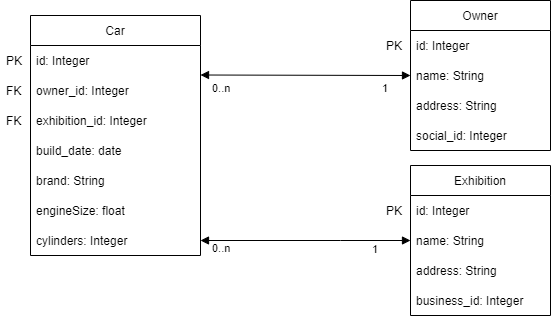

The diagram above was exported from draw.io. Its source (the exported page's mxGraphModel, read from the mxfile embedded in the PNG):
<mxGraphModel dx="1681" dy="609" grid="1" gridSize="10" guides="1" tooltips="1" connect="1" arrows="1" fold="1" page="1" pageScale="1" pageWidth="827" pageHeight="1169" math="0" shadow="0">
  <root>
    <mxCell id="0" />
    <mxCell id="1" parent="0" />
    <mxCell id="YnvJUn0wfejtz08YWsSa-1" value="Car" style="swimlane;fontStyle=0;childLayout=stackLayout;horizontal=1;startSize=30;horizontalStack=0;resizeParent=1;resizeParentMax=0;resizeLast=0;collapsible=1;marginBottom=0;" parent="1" vertex="1">
      <mxGeometry x="210" y="280" width="170" height="240" as="geometry" />
    </mxCell>
    <mxCell id="YnvJUn0wfejtz08YWsSa-2" value="id: Integer" style="text;strokeColor=none;fillColor=none;align=left;verticalAlign=middle;spacingLeft=4;spacingRight=4;overflow=hidden;points=[[0,0.5],[1,0.5]];portConstraint=eastwest;rotatable=0;" parent="YnvJUn0wfejtz08YWsSa-1" vertex="1">
      <mxGeometry y="30" width="170" height="30" as="geometry" />
    </mxCell>
    <mxCell id="ofXVHGf6CI4dhXWAv0v6-2" value="owner_id: Integer" style="text;strokeColor=none;fillColor=none;align=left;verticalAlign=middle;spacingLeft=4;spacingRight=4;overflow=hidden;points=[[0,0.5],[1,0.5]];portConstraint=eastwest;rotatable=0;" vertex="1" parent="YnvJUn0wfejtz08YWsSa-1">
      <mxGeometry y="60" width="170" height="30" as="geometry" />
    </mxCell>
    <mxCell id="ofXVHGf6CI4dhXWAv0v6-3" value="exhibition_id: Integer" style="text;strokeColor=none;fillColor=none;align=left;verticalAlign=middle;spacingLeft=4;spacingRight=4;overflow=hidden;points=[[0,0.5],[1,0.5]];portConstraint=eastwest;rotatable=0;" vertex="1" parent="YnvJUn0wfejtz08YWsSa-1">
      <mxGeometry y="90" width="170" height="30" as="geometry" />
    </mxCell>
    <mxCell id="5CcJHzKkAJrM7T09bYDe-8" value="build_date: date" style="text;strokeColor=none;fillColor=none;align=left;verticalAlign=middle;spacingLeft=4;spacingRight=4;overflow=hidden;points=[[0,0.5],[1,0.5]];portConstraint=eastwest;rotatable=0;" parent="YnvJUn0wfejtz08YWsSa-1" vertex="1">
      <mxGeometry y="120" width="170" height="30" as="geometry" />
    </mxCell>
    <mxCell id="ofXVHGf6CI4dhXWAv0v6-1" value="brand: String" style="text;strokeColor=none;fillColor=none;align=left;verticalAlign=middle;spacingLeft=4;spacingRight=4;overflow=hidden;points=[[0,0.5],[1,0.5]];portConstraint=eastwest;rotatable=0;" vertex="1" parent="YnvJUn0wfejtz08YWsSa-1">
      <mxGeometry y="150" width="170" height="30" as="geometry" />
    </mxCell>
    <mxCell id="YnvJUn0wfejtz08YWsSa-3" value="engineSize: float" style="text;strokeColor=none;fillColor=none;align=left;verticalAlign=middle;spacingLeft=4;spacingRight=4;overflow=hidden;points=[[0,0.5],[1,0.5]];portConstraint=eastwest;rotatable=0;" parent="YnvJUn0wfejtz08YWsSa-1" vertex="1">
      <mxGeometry y="180" width="170" height="30" as="geometry" />
    </mxCell>
    <mxCell id="5CcJHzKkAJrM7T09bYDe-7" value="cylinders: Integer" style="text;strokeColor=none;fillColor=none;align=left;verticalAlign=middle;spacingLeft=4;spacingRight=4;overflow=hidden;points=[[0,0.5],[1,0.5]];portConstraint=eastwest;rotatable=0;" parent="YnvJUn0wfejtz08YWsSa-1" vertex="1">
      <mxGeometry y="210" width="170" height="30" as="geometry" />
    </mxCell>
    <mxCell id="5CcJHzKkAJrM7T09bYDe-1" value="Owner" style="swimlane;fontStyle=0;childLayout=stackLayout;horizontal=1;startSize=30;horizontalStack=0;resizeParent=1;resizeParentMax=0;resizeLast=0;collapsible=1;marginBottom=0;" parent="1" vertex="1">
      <mxGeometry x="590" y="265" width="140" height="150" as="geometry" />
    </mxCell>
    <mxCell id="5CcJHzKkAJrM7T09bYDe-2" value="id: Integer" style="text;strokeColor=none;fillColor=none;align=left;verticalAlign=middle;spacingLeft=4;spacingRight=4;overflow=hidden;points=[[0,0.5],[1,0.5]];portConstraint=eastwest;rotatable=0;" parent="5CcJHzKkAJrM7T09bYDe-1" vertex="1">
      <mxGeometry y="30" width="140" height="30" as="geometry" />
    </mxCell>
    <mxCell id="5CcJHzKkAJrM7T09bYDe-3" value="name: String" style="text;strokeColor=none;fillColor=none;align=left;verticalAlign=middle;spacingLeft=4;spacingRight=4;overflow=hidden;points=[[0,0.5],[1,0.5]];portConstraint=eastwest;rotatable=0;" parent="5CcJHzKkAJrM7T09bYDe-1" vertex="1">
      <mxGeometry y="60" width="140" height="30" as="geometry" />
    </mxCell>
    <mxCell id="5CcJHzKkAJrM7T09bYDe-10" value="address: String" style="text;strokeColor=none;fillColor=none;align=left;verticalAlign=middle;spacingLeft=4;spacingRight=4;overflow=hidden;points=[[0,0.5],[1,0.5]];portConstraint=eastwest;rotatable=0;" parent="5CcJHzKkAJrM7T09bYDe-1" vertex="1">
      <mxGeometry y="90" width="140" height="30" as="geometry" />
    </mxCell>
    <mxCell id="ofXVHGf6CI4dhXWAv0v6-9" value="social_id: Integer" style="text;strokeColor=none;fillColor=none;align=left;verticalAlign=middle;spacingLeft=4;spacingRight=4;overflow=hidden;points=[[0,0.5],[1,0.5]];portConstraint=eastwest;rotatable=0;" vertex="1" parent="5CcJHzKkAJrM7T09bYDe-1">
      <mxGeometry y="120" width="140" height="30" as="geometry" />
    </mxCell>
    <mxCell id="5CcJHzKkAJrM7T09bYDe-4" value="Exhibition" style="swimlane;fontStyle=0;childLayout=stackLayout;horizontal=1;startSize=30;horizontalStack=0;resizeParent=1;resizeParentMax=0;resizeLast=0;collapsible=1;marginBottom=0;" parent="1" vertex="1">
      <mxGeometry x="590" y="430" width="140" height="150" as="geometry" />
    </mxCell>
    <mxCell id="5CcJHzKkAJrM7T09bYDe-5" value="id: Integer" style="text;strokeColor=none;fillColor=none;align=left;verticalAlign=middle;spacingLeft=4;spacingRight=4;overflow=hidden;points=[[0,0.5],[1,0.5]];portConstraint=eastwest;rotatable=0;" parent="5CcJHzKkAJrM7T09bYDe-4" vertex="1">
      <mxGeometry y="30" width="140" height="30" as="geometry" />
    </mxCell>
    <mxCell id="5CcJHzKkAJrM7T09bYDe-9" value="name: String" style="text;strokeColor=none;fillColor=none;align=left;verticalAlign=middle;spacingLeft=4;spacingRight=4;overflow=hidden;points=[[0,0.5],[1,0.5]];portConstraint=eastwest;rotatable=0;" parent="5CcJHzKkAJrM7T09bYDe-4" vertex="1">
      <mxGeometry y="60" width="140" height="30" as="geometry" />
    </mxCell>
    <mxCell id="5CcJHzKkAJrM7T09bYDe-6" value="address: String" style="text;strokeColor=none;fillColor=none;align=left;verticalAlign=middle;spacingLeft=4;spacingRight=4;overflow=hidden;points=[[0,0.5],[1,0.5]];portConstraint=eastwest;rotatable=0;" parent="5CcJHzKkAJrM7T09bYDe-4" vertex="1">
      <mxGeometry y="90" width="140" height="30" as="geometry" />
    </mxCell>
    <mxCell id="ofXVHGf6CI4dhXWAv0v6-10" value="business_id: Integer" style="text;strokeColor=none;fillColor=none;align=left;verticalAlign=middle;spacingLeft=4;spacingRight=4;overflow=hidden;points=[[0,0.5],[1,0.5]];portConstraint=eastwest;rotatable=0;" vertex="1" parent="5CcJHzKkAJrM7T09bYDe-4">
      <mxGeometry y="120" width="140" height="30" as="geometry" />
    </mxCell>
    <mxCell id="5CcJHzKkAJrM7T09bYDe-25" value="1" style="edgeLabel;resizable=0;html=1;align=left;verticalAlign=top;" parent="1" connectable="0" vertex="1">
      <mxGeometry x="560" y="340" as="geometry" />
    </mxCell>
    <mxCell id="5CcJHzKkAJrM7T09bYDe-26" value="" style="endArrow=block;startArrow=block;endFill=1;startFill=1;html=1;rounded=0;entryX=0;entryY=0.5;entryDx=0;entryDy=0;" parent="1" edge="1" target="5CcJHzKkAJrM7T09bYDe-3">
      <mxGeometry width="160" relative="1" as="geometry">
        <mxPoint x="380" y="339.5" as="sourcePoint" />
        <mxPoint x="550" y="340" as="targetPoint" />
      </mxGeometry>
    </mxCell>
    <mxCell id="5CcJHzKkAJrM7T09bYDe-28" value="0..n" style="edgeLabel;resizable=0;html=1;align=left;verticalAlign=top;" parent="1" connectable="0" vertex="1">
      <mxGeometry x="390" y="340" as="geometry" />
    </mxCell>
    <mxCell id="5CcJHzKkAJrM7T09bYDe-29" value="0..n" style="edgeLabel;resizable=0;html=1;align=left;verticalAlign=top;" parent="1" connectable="0" vertex="1">
      <mxGeometry x="390" y="500" as="geometry" />
    </mxCell>
    <mxCell id="A2-leO1lSe8u5QqpBVcy-1" value="&lt;span style=&quot;color: rgb(0, 0, 0); font-family: helvetica; font-size: 11px; font-style: normal; font-weight: 400; letter-spacing: normal; text-align: left; text-indent: 0px; text-transform: none; word-spacing: 0px; background-color: rgb(255, 255, 255); display: inline; float: none;&quot;&gt;1&lt;/span&gt;" style="text;whiteSpace=wrap;html=1;" parent="1" vertex="1">
      <mxGeometry x="550" y="500" width="30" height="30" as="geometry" />
    </mxCell>
    <mxCell id="ofXVHGf6CI4dhXWAv0v6-4" value="PK" style="text;strokeColor=none;fillColor=none;align=left;verticalAlign=middle;spacingLeft=4;spacingRight=4;overflow=hidden;points=[[0,0.5],[1,0.5]];portConstraint=eastwest;rotatable=0;" vertex="1" parent="1">
      <mxGeometry x="180" y="310" width="30" height="30" as="geometry" />
    </mxCell>
    <mxCell id="ofXVHGf6CI4dhXWAv0v6-5" value="FK" style="text;strokeColor=none;fillColor=none;align=left;verticalAlign=middle;spacingLeft=4;spacingRight=4;overflow=hidden;points=[[0,0.5],[1,0.5]];portConstraint=eastwest;rotatable=0;" vertex="1" parent="1">
      <mxGeometry x="180" y="340" width="30" height="30" as="geometry" />
    </mxCell>
    <mxCell id="ofXVHGf6CI4dhXWAv0v6-6" value="FK" style="text;strokeColor=none;fillColor=none;align=left;verticalAlign=middle;spacingLeft=4;spacingRight=4;overflow=hidden;points=[[0,0.5],[1,0.5]];portConstraint=eastwest;rotatable=0;" vertex="1" parent="1">
      <mxGeometry x="180" y="370" width="30" height="30" as="geometry" />
    </mxCell>
    <mxCell id="5CcJHzKkAJrM7T09bYDe-27" value="" style="endArrow=block;startArrow=block;endFill=1;startFill=1;html=1;rounded=0;entryX=0;entryY=0.5;entryDx=0;entryDy=0;" parent="1" target="5CcJHzKkAJrM7T09bYDe-9" edge="1" source="5CcJHzKkAJrM7T09bYDe-7">
      <mxGeometry width="160" relative="1" as="geometry">
        <mxPoint x="300" y="550" as="sourcePoint" />
        <mxPoint x="470" y="430.5" as="targetPoint" />
        <Array as="points">
          <mxPoint x="520" y="505" />
        </Array>
      </mxGeometry>
    </mxCell>
    <mxCell id="ofXVHGf6CI4dhXWAv0v6-7" value="PK" style="text;strokeColor=none;fillColor=none;align=left;verticalAlign=middle;spacingLeft=4;spacingRight=4;overflow=hidden;points=[[0,0.5],[1,0.5]];portConstraint=eastwest;rotatable=0;" vertex="1" parent="1">
      <mxGeometry x="560" y="295" width="30" height="30" as="geometry" />
    </mxCell>
    <mxCell id="ofXVHGf6CI4dhXWAv0v6-8" value="PK" style="text;strokeColor=none;fillColor=none;align=left;verticalAlign=middle;spacingLeft=4;spacingRight=4;overflow=hidden;points=[[0,0.5],[1,0.5]];portConstraint=eastwest;rotatable=0;" vertex="1" parent="1">
      <mxGeometry x="560" y="460" width="30" height="30" as="geometry" />
    </mxCell>
  </root>
</mxGraphModel>